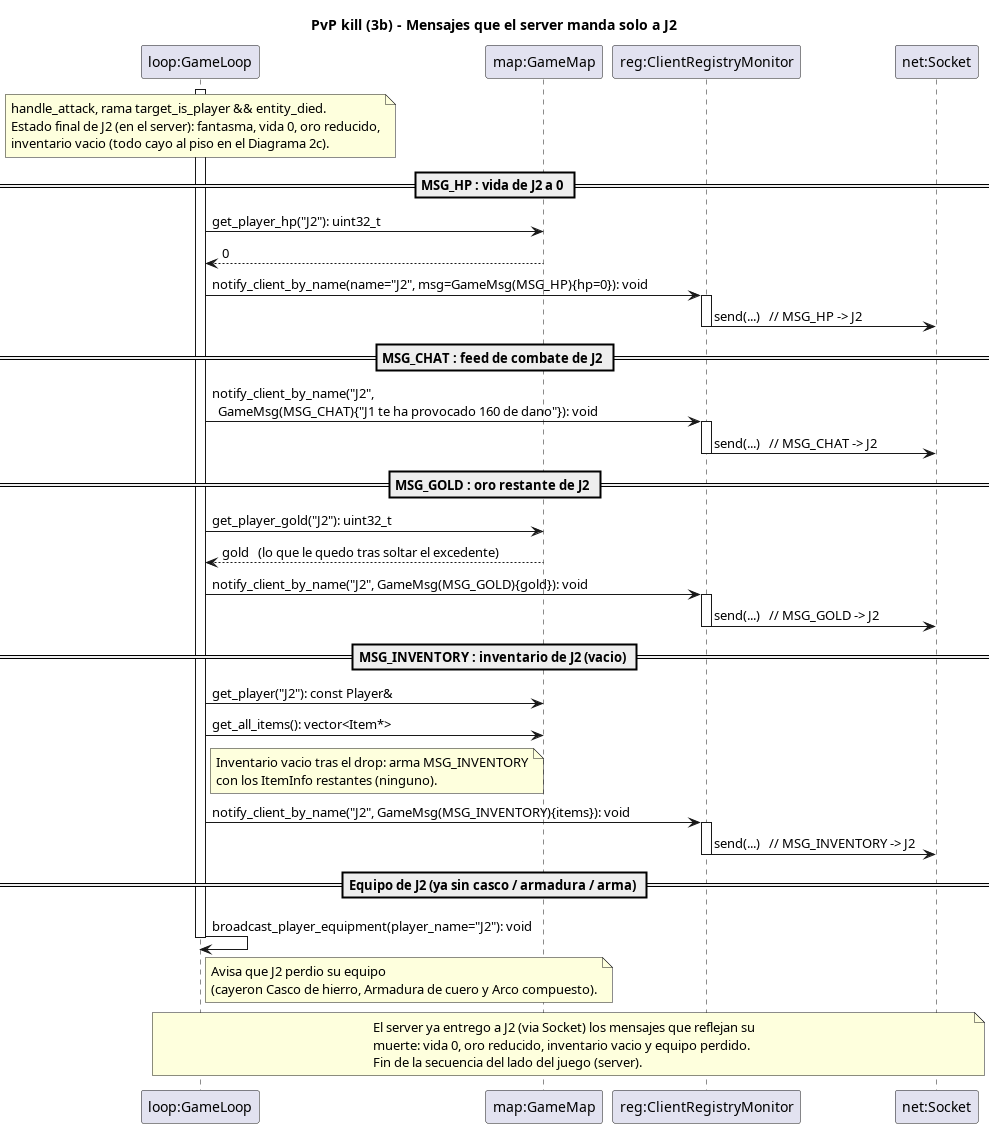

The diagram above was rendered by PlantUML. Its source (embedded in the PNG):
@startuml pvp_kill_3b_mensajes_victima
' =====================================================================
'  PvP kill - Diagrama 3b: mensajes dirigidos a J2: MENSAJES DIRIGIDOS A LA VICTIMA J2
'
'  Segunda parte de la notificacion: handle_attack consulta el estado
'  final de J2 y le envia, SOLO a J2 (notify_client_by_name), los
'  mensajes que reflejan su muerte: MSG_HP(0), MSG_CHAT, MSG_GOLD,
'  MSG_INVENTORY (vacio) y su equipo. Cada uno OCURRE (no son ramas).
'
'  Situacion en docs/pvp_kill_escenario.md.
' =====================================================================
title PvP kill (3b) - Mensajes que el server manda solo a J2

participant "loop:GameLoop" as loop
participant "map:GameMap" as map
participant "reg:ClientRegistryMonitor" as reg
participant "net:Socket" as net

note over loop
  handle_attack, rama target_is_player && entity_died.
  Estado final de J2 (en el server): fantasma, vida 0, oro reducido,
  inventario vacio (todo cayo al piso en el Diagrama 2c).
end note
activate loop

== MSG_HP : vida de J2 a 0 ==
loop -> map : get_player_hp("J2"): uint32_t
map --> loop : 0
loop -> reg : notify_client_by_name(name="J2", msg=GameMsg(MSG_HP){hp=0}): void
activate reg
reg -> net : send(...)   // MSG_HP -> J2
deactivate reg

== MSG_CHAT : feed de combate de J2 ==
loop -> reg : notify_client_by_name("J2",\n  GameMsg(MSG_CHAT){"J1 te ha provocado 160 de dano"}): void
activate reg
reg -> net : send(...)   // MSG_CHAT -> J2
deactivate reg

== MSG_GOLD : oro restante de J2 ==
loop -> map : get_player_gold("J2"): uint32_t
map --> loop : gold   (lo que le quedo tras soltar el excedente)
loop -> reg : notify_client_by_name("J2", GameMsg(MSG_GOLD){gold}): void
activate reg
reg -> net : send(...)   // MSG_GOLD -> J2
deactivate reg

== MSG_INVENTORY : inventario de J2 (vacio) ==
loop -> map : get_player("J2"): const Player&
loop -> map : get_all_items(): vector<Item*>
note right of loop
  Inventario vacio tras el drop: arma MSG_INVENTORY
  con los ItemInfo restantes (ninguno).
end note
loop -> reg : notify_client_by_name("J2", GameMsg(MSG_INVENTORY){items}): void
activate reg
reg -> net : send(...)   // MSG_INVENTORY -> J2
deactivate reg

== Equipo de J2 (ya sin casco / armadura / arma) ==
loop -> loop : broadcast_player_equipment(player_name="J2"): void
note right of loop
  Avisa que J2 perdio su equipo
  (cayeron Casco de hierro, Armadura de cuero y Arco compuesto).
end note
deactivate loop

note over loop, net
  El server ya entrego a J2 (via Socket) los mensajes que reflejan su
  muerte: vida 0, oro reducido, inventario vacio y equipo perdido.
  Fin de la secuencia del lado del juego (server).
end note

@enduml